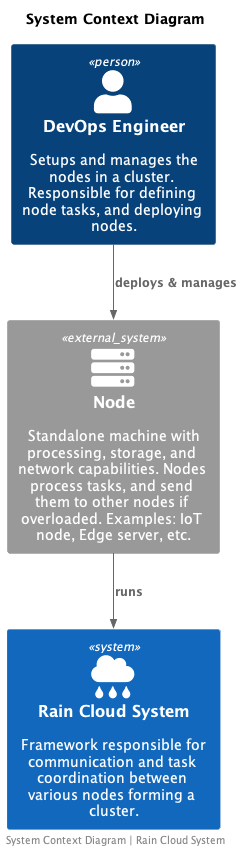

The diagram above was rendered by PlantUML. Its source (embedded in the PNG):
@startuml C4_Elements_Context
!include https://raw.githubusercontent.com/plantuml-stdlib/C4-PlantUML/master/C4_Context.puml

!define FONTAWESOME https://raw.githubusercontent.com/tupadr3/plantuml-icon-font-sprites/master/font-awesome-5
!include FONTAWESOME/cloud_rain.puml
!include FONTAWESOME/server.puml


title "System Context Diagram"

Person(devOpsEngineer, "DevOps Engineer", "Setups and manages the nodes in a cluster. Responsible for defining node tasks, and deploying nodes.")

System(system, "Rain Cloud System", "Framework responsible for communication and task coordination between various nodes forming a cluster.", $sprite="cloud_rain")

System_Ext(node, "Node", "Standalone machine with processing, storage, and network capabilities. Nodes process tasks, and send them to other nodes if overloaded. Examples: IoT node, Edge server, etc.", $sprite="server")

Rel(devOpsEngineer, node, "deploys & manages")

Rel(node, system, "runs")

footer "System Context Diagram | Rain Cloud System"

@enduml